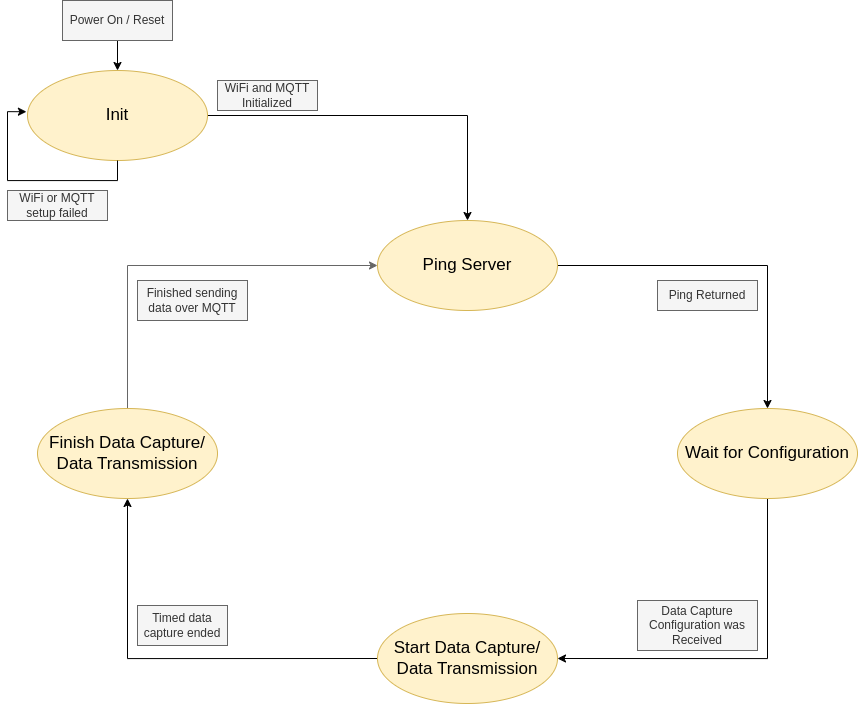

The diagram above was exported from draw.io. Its source (the exported page's mxGraphModel, read from the mxfile embedded in the PNG):
<mxGraphModel dx="2206" dy="1129" grid="1" gridSize="10" guides="1" tooltips="1" connect="1" arrows="1" fold="1" page="1" pageScale="1" pageWidth="4800" pageHeight="3600" math="0" shadow="0">
  <root>
    <mxCell id="0" />
    <mxCell id="1" parent="0" />
    <mxCell id="2" style="edgeStyle=orthogonalEdgeStyle;rounded=0;orthogonalLoop=1;jettySize=auto;html=1;exitX=0.5;exitY=1;exitDx=0;exitDy=0;entryX=1;entryY=0.5;entryDx=0;entryDy=0;" edge="1" source="3" target="5" parent="1">
      <mxGeometry relative="1" as="geometry" />
    </mxCell>
    <mxCell id="3" value="&lt;font style=&quot;font-size: 17px;&quot;&gt;Wait for Configuration&lt;/font&gt;" style="ellipse;whiteSpace=wrap;html=1;fillColor=#fff2cc;strokeColor=#d6b656;" vertex="1" parent="1">
      <mxGeometry x="2030" y="448" width="180" height="90" as="geometry" />
    </mxCell>
    <mxCell id="4" style="edgeStyle=orthogonalEdgeStyle;rounded=0;orthogonalLoop=1;jettySize=auto;html=1;exitX=0;exitY=0.5;exitDx=0;exitDy=0;entryX=0.5;entryY=1;entryDx=0;entryDy=0;" edge="1" source="5" target="7" parent="1">
      <mxGeometry relative="1" as="geometry" />
    </mxCell>
    <mxCell id="5" value="&lt;font style=&quot;font-size: 17px;&quot;&gt;Start Data Capture/ Data Transmission&lt;/font&gt;" style="ellipse;whiteSpace=wrap;html=1;fillColor=#fff2cc;strokeColor=#d6b656;" vertex="1" parent="1">
      <mxGeometry x="1730" y="653" width="180" height="90" as="geometry" />
    </mxCell>
    <mxCell id="6" style="edgeStyle=orthogonalEdgeStyle;rounded=0;orthogonalLoop=1;jettySize=auto;html=1;exitX=0.5;exitY=0;exitDx=0;exitDy=0;fillColor=#f5f5f5;strokeColor=#666666;entryX=0;entryY=0.5;entryDx=0;entryDy=0;" edge="1" source="7" target="18" parent="1">
      <mxGeometry relative="1" as="geometry">
        <mxPoint x="1480" y="300" as="targetPoint" />
      </mxGeometry>
    </mxCell>
    <mxCell id="7" value="&lt;font style=&quot;font-size: 17px;&quot;&gt;Finish Data Capture/ Data Transmission&lt;/font&gt;" style="ellipse;whiteSpace=wrap;html=1;fillColor=#fff2cc;strokeColor=#d6b656;" vertex="1" parent="1">
      <mxGeometry x="1390" y="448" width="180" height="90" as="geometry" />
    </mxCell>
    <mxCell id="8" value="WiFi and MQTT Initialized" style="text;html=1;strokeColor=#666666;fillColor=#f5f5f5;align=center;verticalAlign=middle;whiteSpace=wrap;rounded=0;fontColor=#333333;" vertex="1" parent="1">
      <mxGeometry x="1570" y="120" width="100" height="30" as="geometry" />
    </mxCell>
    <mxCell id="9" value="Data Capture Configuration was Received" style="text;html=1;strokeColor=#666666;fillColor=#f5f5f5;align=center;verticalAlign=middle;whiteSpace=wrap;rounded=0;fontColor=#333333;" vertex="1" parent="1">
      <mxGeometry x="1990" y="640" width="120" height="50" as="geometry" />
    </mxCell>
    <mxCell id="10" value="Timed data capture ended" style="text;html=1;strokeColor=#666666;fillColor=#f5f5f5;align=center;verticalAlign=middle;whiteSpace=wrap;rounded=0;fontColor=#333333;" vertex="1" parent="1">
      <mxGeometry x="1490" y="645" width="90" height="40" as="geometry" />
    </mxCell>
    <mxCell id="11" value="Finished sending data over MQTT" style="text;html=1;strokeColor=#666666;fillColor=#f5f5f5;align=center;verticalAlign=middle;whiteSpace=wrap;rounded=0;fontColor=#333333;" vertex="1" parent="1">
      <mxGeometry x="1490" y="320" width="110" height="40" as="geometry" />
    </mxCell>
    <mxCell id="12" style="edgeStyle=orthogonalEdgeStyle;rounded=0;orthogonalLoop=1;jettySize=auto;html=1;exitX=1;exitY=0.5;exitDx=0;exitDy=0;entryX=0.5;entryY=0;entryDx=0;entryDy=0;" edge="1" source="13" target="18" parent="1">
      <mxGeometry relative="1" as="geometry" />
    </mxCell>
    <mxCell id="13" value="&lt;font style=&quot;font-size: 17px;&quot;&gt;Init&lt;/font&gt;" style="ellipse;whiteSpace=wrap;html=1;fillColor=#fff2cc;strokeColor=#d6b656;" vertex="1" parent="1">
      <mxGeometry x="1380" y="110" width="180" height="90" as="geometry" />
    </mxCell>
    <mxCell id="14" style="edgeStyle=orthogonalEdgeStyle;rounded=0;orthogonalLoop=1;jettySize=auto;html=1;exitX=0.5;exitY=1;exitDx=0;exitDy=0;entryX=0.5;entryY=0;entryDx=0;entryDy=0;" edge="1" source="15" target="13" parent="1">
      <mxGeometry relative="1" as="geometry" />
    </mxCell>
    <mxCell id="15" value="Power On / Reset" style="text;html=1;strokeColor=#666666;fillColor=#f5f5f5;align=center;verticalAlign=middle;whiteSpace=wrap;rounded=0;fontColor=#333333;" vertex="1" parent="1">
      <mxGeometry x="1415" y="40" width="110" height="40" as="geometry" />
    </mxCell>
    <mxCell id="16" value="Ping Returned" style="text;html=1;strokeColor=#666666;fillColor=#f5f5f5;align=center;verticalAlign=middle;whiteSpace=wrap;rounded=0;fontColor=#333333;" vertex="1" parent="1">
      <mxGeometry x="2010" y="320" width="100" height="30" as="geometry" />
    </mxCell>
    <mxCell id="17" style="edgeStyle=orthogonalEdgeStyle;rounded=0;orthogonalLoop=1;jettySize=auto;html=1;exitX=1;exitY=0.5;exitDx=0;exitDy=0;entryX=0.5;entryY=0;entryDx=0;entryDy=0;" edge="1" source="18" target="3" parent="1">
      <mxGeometry relative="1" as="geometry" />
    </mxCell>
    <mxCell id="18" value="&lt;font style=&quot;font-size: 17px;&quot;&gt;Ping Server&lt;/font&gt;" style="ellipse;whiteSpace=wrap;html=1;fillColor=#fff2cc;strokeColor=#d6b656;" vertex="1" parent="1">
      <mxGeometry x="1730" y="260" width="180" height="90" as="geometry" />
    </mxCell>
    <mxCell id="19" style="edgeStyle=orthogonalEdgeStyle;rounded=0;orthogonalLoop=1;jettySize=auto;html=1;exitX=0.5;exitY=1;exitDx=0;exitDy=0;entryX=-0.006;entryY=0.458;entryDx=0;entryDy=0;entryPerimeter=0;" edge="1" source="13" target="13" parent="1">
      <mxGeometry relative="1" as="geometry">
        <Array as="points">
          <mxPoint x="1470" y="220" />
          <mxPoint x="1360" y="220" />
          <mxPoint x="1360" y="151" />
        </Array>
      </mxGeometry>
    </mxCell>
    <mxCell id="20" value="WiFi or MQTT setup failed" style="text;html=1;strokeColor=#666666;fillColor=#f5f5f5;align=center;verticalAlign=middle;whiteSpace=wrap;rounded=0;fontColor=#333333;" vertex="1" parent="1">
      <mxGeometry x="1360" y="230" width="100" height="30" as="geometry" />
    </mxCell>
  </root>
</mxGraphModel>